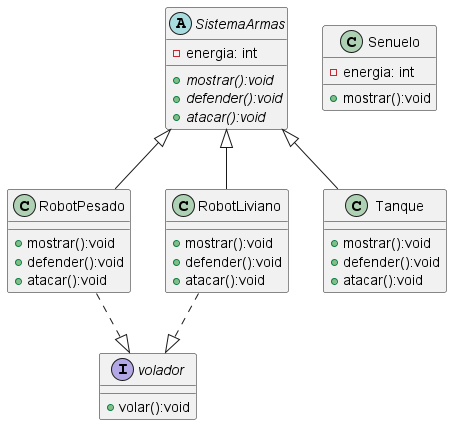

The diagram above was rendered by PlantUML. Its source (embedded in the PNG):
@startuml
'https://plantuml.com/sequence-diagram

abstract class SistemaArmas{
- energia: int
+{abstract}mostrar():void
+{abstract}defender():void
+{abstract}atacar():void
}

class Senuelo{
- energia: int
+ mostrar():void
}

RobotPesado -u-|> SistemaArmas
RobotLiviano -u-|> SistemaArmas
Tanque -u-|> SistemaArmas

class RobotPesado{
+ mostrar():void
+defender():void
+atacar():void
}

class RobotLiviano{
+ mostrar():void
+defender():void
+atacar():void
}

class Tanque{
+ mostrar():void
+defender():void
+atacar():void
}

RobotLiviano ..|> volador
RobotPesado ..|> volador

interface volador{
+volar():void
}


@enduml